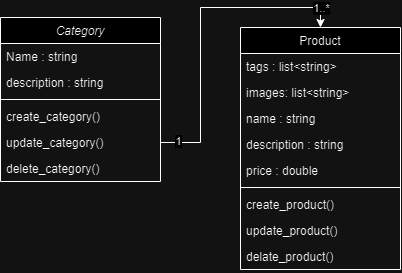

The diagram above was exported from draw.io. Its source (the exported page's mxGraphModel, read from the mxfile embedded in the PNG):
<mxGraphModel dx="1076" dy="617" grid="1" gridSize="10" guides="1" tooltips="1" connect="1" arrows="1" fold="1" page="1" pageScale="1" pageWidth="827" pageHeight="1169" math="0" shadow="0">
  <root>
    <mxCell id="WIyWlLk6GJQsqaUBKTNV-0" />
    <mxCell id="WIyWlLk6GJQsqaUBKTNV-1" parent="WIyWlLk6GJQsqaUBKTNV-0" />
    <mxCell id="zkfFHV4jXpPFQw0GAbJ--0" value="Category" style="swimlane;fontStyle=2;align=center;verticalAlign=top;childLayout=stackLayout;horizontal=1;startSize=26;horizontalStack=0;resizeParent=1;resizeLast=0;collapsible=1;marginBottom=0;rounded=0;shadow=0;strokeWidth=1;" parent="WIyWlLk6GJQsqaUBKTNV-1" vertex="1">
      <mxGeometry x="80" y="140" width="160" height="164" as="geometry">
        <mxRectangle x="230" y="140" width="160" height="26" as="alternateBounds" />
      </mxGeometry>
    </mxCell>
    <mxCell id="zkfFHV4jXpPFQw0GAbJ--1" value="Name : string" style="text;align=left;verticalAlign=top;spacingLeft=4;spacingRight=4;overflow=hidden;rotatable=0;points=[[0,0.5],[1,0.5]];portConstraint=eastwest;" parent="zkfFHV4jXpPFQw0GAbJ--0" vertex="1">
      <mxGeometry y="26" width="160" height="26" as="geometry" />
    </mxCell>
    <mxCell id="zkfFHV4jXpPFQw0GAbJ--2" value="description : string" style="text;align=left;verticalAlign=top;spacingLeft=4;spacingRight=4;overflow=hidden;rotatable=0;points=[[0,0.5],[1,0.5]];portConstraint=eastwest;rounded=0;shadow=0;html=0;" parent="zkfFHV4jXpPFQw0GAbJ--0" vertex="1">
      <mxGeometry y="52" width="160" height="26" as="geometry" />
    </mxCell>
    <mxCell id="zkfFHV4jXpPFQw0GAbJ--4" value="" style="line;html=1;strokeWidth=1;align=left;verticalAlign=middle;spacingTop=-1;spacingLeft=3;spacingRight=3;rotatable=0;labelPosition=right;points=[];portConstraint=eastwest;" parent="zkfFHV4jXpPFQw0GAbJ--0" vertex="1">
      <mxGeometry y="78" width="160" height="8" as="geometry" />
    </mxCell>
    <mxCell id="zkfFHV4jXpPFQw0GAbJ--5" value="create_category()" style="text;align=left;verticalAlign=top;spacingLeft=4;spacingRight=4;overflow=hidden;rotatable=0;points=[[0,0.5],[1,0.5]];portConstraint=eastwest;" parent="zkfFHV4jXpPFQw0GAbJ--0" vertex="1">
      <mxGeometry y="86" width="160" height="26" as="geometry" />
    </mxCell>
    <mxCell id="kezi1Lm87DJfM9lFu8Vm-1" value="update_category()" style="text;align=left;verticalAlign=top;spacingLeft=4;spacingRight=4;overflow=hidden;rotatable=0;points=[[0,0.5],[1,0.5]];portConstraint=eastwest;" parent="zkfFHV4jXpPFQw0GAbJ--0" vertex="1">
      <mxGeometry y="112" width="160" height="26" as="geometry" />
    </mxCell>
    <mxCell id="kezi1Lm87DJfM9lFu8Vm-2" value="delete_category()" style="text;align=left;verticalAlign=top;spacingLeft=4;spacingRight=4;overflow=hidden;rotatable=0;points=[[0,0.5],[1,0.5]];portConstraint=eastwest;" parent="zkfFHV4jXpPFQw0GAbJ--0" vertex="1">
      <mxGeometry y="138" width="160" height="26" as="geometry" />
    </mxCell>
    <mxCell id="zkfFHV4jXpPFQw0GAbJ--13" value="Product" style="swimlane;fontStyle=0;align=center;verticalAlign=top;childLayout=stackLayout;horizontal=1;startSize=26;horizontalStack=0;resizeParent=1;resizeLast=0;collapsible=1;marginBottom=0;rounded=0;shadow=0;strokeWidth=1;" parent="WIyWlLk6GJQsqaUBKTNV-1" vertex="1">
      <mxGeometry x="320" y="150" width="160" height="242" as="geometry">
        <mxRectangle x="340" y="380" width="170" height="26" as="alternateBounds" />
      </mxGeometry>
    </mxCell>
    <mxCell id="kezi1Lm87DJfM9lFu8Vm-5" value="tags : list&lt;string&gt;" style="text;align=left;verticalAlign=top;spacingLeft=4;spacingRight=4;overflow=hidden;rotatable=0;points=[[0,0.5],[1,0.5]];portConstraint=eastwest;" parent="zkfFHV4jXpPFQw0GAbJ--13" vertex="1">
      <mxGeometry y="26" width="160" height="26" as="geometry" />
    </mxCell>
    <mxCell id="kezi1Lm87DJfM9lFu8Vm-10" value="images: list&lt;string&gt;" style="text;align=left;verticalAlign=top;spacingLeft=4;spacingRight=4;overflow=hidden;rotatable=0;points=[[0,0.5],[1,0.5]];portConstraint=eastwest;" parent="zkfFHV4jXpPFQw0GAbJ--13" vertex="1">
      <mxGeometry y="52" width="160" height="26" as="geometry" />
    </mxCell>
    <mxCell id="zkfFHV4jXpPFQw0GAbJ--14" value="name : string&#10;" style="text;align=left;verticalAlign=top;spacingLeft=4;spacingRight=4;overflow=hidden;rotatable=0;points=[[0,0.5],[1,0.5]];portConstraint=eastwest;" parent="zkfFHV4jXpPFQw0GAbJ--13" vertex="1">
      <mxGeometry y="78" width="160" height="26" as="geometry" />
    </mxCell>
    <mxCell id="kezi1Lm87DJfM9lFu8Vm-7" value="description : string" style="text;align=left;verticalAlign=top;spacingLeft=4;spacingRight=4;overflow=hidden;rotatable=0;points=[[0,0.5],[1,0.5]];portConstraint=eastwest;" parent="zkfFHV4jXpPFQw0GAbJ--13" vertex="1">
      <mxGeometry y="104" width="160" height="26" as="geometry" />
    </mxCell>
    <mxCell id="kezi1Lm87DJfM9lFu8Vm-4" value="price : double" style="text;align=left;verticalAlign=top;spacingLeft=4;spacingRight=4;overflow=hidden;rotatable=0;points=[[0,0.5],[1,0.5]];portConstraint=eastwest;" parent="zkfFHV4jXpPFQw0GAbJ--13" vertex="1">
      <mxGeometry y="130" width="160" height="26" as="geometry" />
    </mxCell>
    <mxCell id="zkfFHV4jXpPFQw0GAbJ--15" value="" style="line;html=1;strokeWidth=1;align=left;verticalAlign=middle;spacingTop=-1;spacingLeft=3;spacingRight=3;rotatable=0;labelPosition=right;points=[];portConstraint=eastwest;" parent="zkfFHV4jXpPFQw0GAbJ--13" vertex="1">
      <mxGeometry y="156" width="160" height="8" as="geometry" />
    </mxCell>
    <mxCell id="kezi1Lm87DJfM9lFu8Vm-6" value="create_product()" style="text;align=left;verticalAlign=top;spacingLeft=4;spacingRight=4;overflow=hidden;rotatable=0;points=[[0,0.5],[1,0.5]];portConstraint=eastwest;" parent="zkfFHV4jXpPFQw0GAbJ--13" vertex="1">
      <mxGeometry y="164" width="160" height="26" as="geometry" />
    </mxCell>
    <mxCell id="kezi1Lm87DJfM9lFu8Vm-8" value="update_product()" style="text;align=left;verticalAlign=top;spacingLeft=4;spacingRight=4;overflow=hidden;rotatable=0;points=[[0,0.5],[1,0.5]];portConstraint=eastwest;" parent="zkfFHV4jXpPFQw0GAbJ--13" vertex="1">
      <mxGeometry y="190" width="160" height="26" as="geometry" />
    </mxCell>
    <mxCell id="kezi1Lm87DJfM9lFu8Vm-9" value="delate_product()" style="text;align=left;verticalAlign=top;spacingLeft=4;spacingRight=4;overflow=hidden;rotatable=0;points=[[0,0.5],[1,0.5]];portConstraint=eastwest;" parent="zkfFHV4jXpPFQw0GAbJ--13" vertex="1">
      <mxGeometry y="216" width="160" height="26" as="geometry" />
    </mxCell>
    <mxCell id="kezi1Lm87DJfM9lFu8Vm-12" style="edgeStyle=orthogonalEdgeStyle;rounded=0;orthogonalLoop=1;jettySize=auto;html=1;exitX=1;exitY=0.5;exitDx=0;exitDy=0;entryX=0.5;entryY=0;entryDx=0;entryDy=0;" parent="WIyWlLk6GJQsqaUBKTNV-1" source="kezi1Lm87DJfM9lFu8Vm-1" target="zkfFHV4jXpPFQw0GAbJ--13" edge="1">
      <mxGeometry relative="1" as="geometry" />
    </mxCell>
    <mxCell id="kezi1Lm87DJfM9lFu8Vm-13" value="1" style="edgeLabel;html=1;align=center;verticalAlign=middle;resizable=0;points=[];" parent="kezi1Lm87DJfM9lFu8Vm-12" vertex="1" connectable="0">
      <mxGeometry x="-0.8918" y="2" relative="1" as="geometry">
        <mxPoint as="offset" />
      </mxGeometry>
    </mxCell>
    <mxCell id="kezi1Lm87DJfM9lFu8Vm-14" value="1..*" style="edgeLabel;html=1;align=center;verticalAlign=middle;resizable=0;points=[];" parent="kezi1Lm87DJfM9lFu8Vm-12" vertex="1" connectable="0">
      <mxGeometry x="0.8817" relative="1" as="geometry">
        <mxPoint as="offset" />
      </mxGeometry>
    </mxCell>
  </root>
</mxGraphModel>